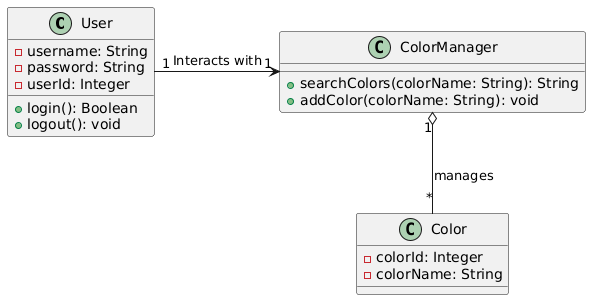

The diagram above was rendered by PlantUML. Its source (embedded in the PNG):
@startuml
class User {
    - username: String
    - password: String
    - userId: Integer
    + login(): Boolean
    + logout(): void
}

class ColorManager {
    + searchColors(colorName: String): String
    + addColor(colorName: String): void
}

class Color {
    - colorId: Integer
    - colorName: String
}

User "1" -> "1" ColorManager : Interacts with
ColorManager "1" o-- "*" Color : manages
@enduml